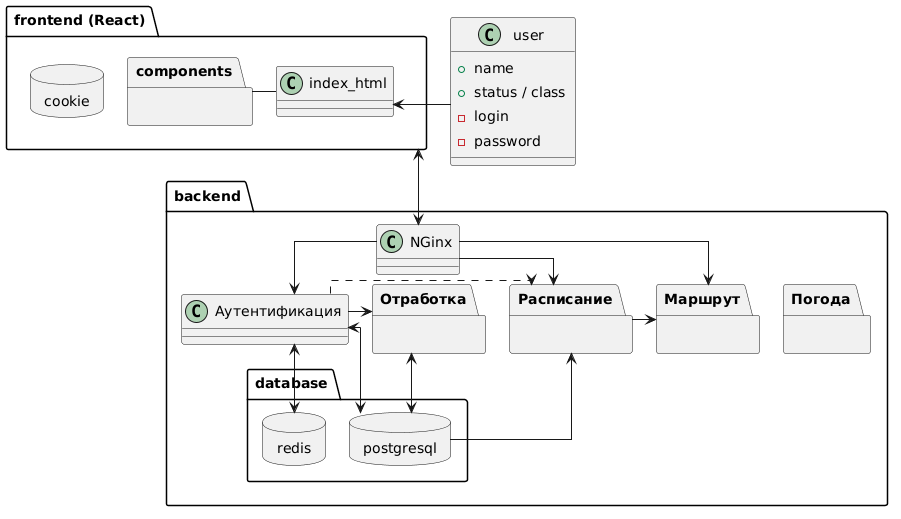

The diagram above was rendered by PlantUML. Its source (embedded in the PNG):
@startuml
skinparam linetype ortho
allowmixing

skinparam nodesep 24
skinparam ranksep 10
skinparam padding 4

class user {
+ name
+ status / class
- login
- password
}

' === BACKEND ===
package backend <<Folder>> {
  class NGinx {}

  class "Аутентификация" as authentification {}

  package "Маршрут" as way {}
  package "Расписание" as schedule {}
  package "Отработка" as working_off {}
  package "Погода" as weather {}

  package database {
    database postgresql {
    }

    database redis {
    }
  }
}

' === FRONTEND ===
package "frontend (React)" as frontend <<Folder>> {
 package components {
 }

 database cookie {
 }

 class index_html {}
}

' === DEPENDENCIES ===
user -left--> index_html

components -right- index_html


frontend <--> NGinx

NGinx --> authentification
NGinx --> schedule
NGinx --> way

schedule <-- postgresql
working_off <--> postgresql
authentification <--> postgresql
authentification <--> redis

authentification -right--> working_off
authentification -right..> schedule
schedule -right--> way


' === HIDDEN ===
components -[hidden]left- cookie

redis -[hidden]right- postgresql

NGinx -[hidden]- authentification

working_off -[hidden]right- schedule
way -right[hidden]- weather

' === NOTES ===
@enduml